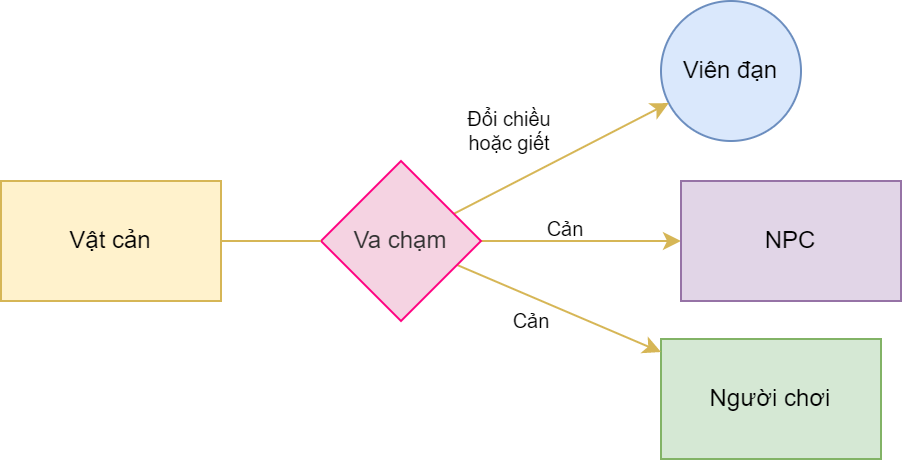

The diagram above was exported from draw.io. Its source (the exported page's mxGraphModel, read from the mxfile embedded in the PNG):
<mxGraphModel dx="865" dy="541" grid="1" gridSize="10" guides="1" tooltips="1" connect="1" arrows="1" fold="1" page="1" pageScale="1" pageWidth="827" pageHeight="1169" math="0" shadow="0">
  <root>
    <mxCell id="UVSr2_maxL3T0nilNjHR-0" />
    <mxCell id="UVSr2_maxL3T0nilNjHR-1" parent="UVSr2_maxL3T0nilNjHR-0" />
    <mxCell id="mihNiXPrmxmTF4ZYPf1a-0" value="Viên đạn" style="ellipse;whiteSpace=wrap;html=1;fillColor=#dae8fc;strokeColor=#6c8ebf;" vertex="1" parent="UVSr2_maxL3T0nilNjHR-1">
      <mxGeometry x="520" y="320" width="70" height="70" as="geometry" />
    </mxCell>
    <mxCell id="mihNiXPrmxmTF4ZYPf1a-1" style="edgeStyle=none;rounded=0;orthogonalLoop=1;jettySize=auto;html=1;fillColor=#fff2cc;strokeColor=#d6b656;" edge="1" parent="UVSr2_maxL3T0nilNjHR-1" target="mihNiXPrmxmTF4ZYPf1a-0" source="cFYYgrcYjw6Yxidh477G-3">
      <mxGeometry relative="1" as="geometry">
        <mxPoint x="375" y="500" as="sourcePoint" />
        <mxPoint x="250" y="390" as="targetPoint" />
      </mxGeometry>
    </mxCell>
    <mxCell id="mihNiXPrmxmTF4ZYPf1a-2" value="&lt;span style=&quot;font-size: 10px&quot;&gt;Đổi chiều&lt;br&gt;&lt;/span&gt;hoặc giết&lt;span style=&quot;font-size: 10px&quot;&gt;&lt;br style=&quot;font-size: 10px&quot;&gt;&lt;/span&gt;" style="text;html=1;align=center;verticalAlign=middle;resizable=0;points=[];autosize=1;strokeColor=none;fillColor=none;fontSize=10;" vertex="1" parent="UVSr2_maxL3T0nilNjHR-1">
      <mxGeometry x="414" y="370" width="60" height="30" as="geometry" />
    </mxCell>
    <mxCell id="mihNiXPrmxmTF4ZYPf1a-4" value="Vật cản" style="rounded=0;whiteSpace=wrap;html=1;fillColor=#fff2cc;strokeColor=#d6b656;" vertex="1" parent="UVSr2_maxL3T0nilNjHR-1">
      <mxGeometry x="190" y="410" width="110" height="60" as="geometry" />
    </mxCell>
    <mxCell id="mihNiXPrmxmTF4ZYPf1a-9" style="edgeStyle=none;rounded=0;orthogonalLoop=1;jettySize=auto;html=1;fillColor=#fff2cc;strokeColor=#d6b656;startArrow=none;" edge="1" parent="UVSr2_maxL3T0nilNjHR-1" source="cFYYgrcYjw6Yxidh477G-3" target="W7G4ZYxWcmCM_c8pgGXH-0">
      <mxGeometry relative="1" as="geometry">
        <mxPoint x="250" y="446" as="sourcePoint" />
        <mxPoint x="450" y="490" as="targetPoint" />
      </mxGeometry>
    </mxCell>
    <mxCell id="mihNiXPrmxmTF4ZYPf1a-10" value="&lt;span style=&quot;font-size: 10px&quot;&gt;Cản&lt;br style=&quot;font-size: 10px&quot;&gt;&lt;/span&gt;" style="text;html=1;align=center;verticalAlign=middle;resizable=0;points=[];autosize=1;strokeColor=none;fillColor=none;fontSize=10;" vertex="1" parent="UVSr2_maxL3T0nilNjHR-1">
      <mxGeometry x="440" y="470" width="30" height="20" as="geometry" />
    </mxCell>
    <mxCell id="W7G4ZYxWcmCM_c8pgGXH-0" value="NPC" style="rounded=0;whiteSpace=wrap;html=1;fillColor=#e1d5e7;strokeColor=#9673a6;" vertex="1" parent="UVSr2_maxL3T0nilNjHR-1">
      <mxGeometry x="530" y="410" width="110" height="60" as="geometry" />
    </mxCell>
    <mxCell id="cFYYgrcYjw6Yxidh477G-0" value="Người chơi" style="rounded=0;whiteSpace=wrap;html=1;fillColor=#d5e8d4;strokeColor=#82b366;" vertex="1" parent="UVSr2_maxL3T0nilNjHR-1">
      <mxGeometry x="520" y="489" width="110" height="60" as="geometry" />
    </mxCell>
    <mxCell id="cFYYgrcYjw6Yxidh477G-2" style="edgeStyle=none;rounded=0;orthogonalLoop=1;jettySize=auto;html=1;fillColor=#fff2cc;strokeColor=#d6b656;" edge="1" parent="UVSr2_maxL3T0nilNjHR-1" source="cFYYgrcYjw6Yxidh477G-3" target="cFYYgrcYjw6Yxidh477G-0">
      <mxGeometry relative="1" as="geometry">
        <mxPoint x="250" y="461" as="sourcePoint" />
        <mxPoint x="460" y="499.9999999999998" as="targetPoint" />
      </mxGeometry>
    </mxCell>
    <mxCell id="cFYYgrcYjw6Yxidh477G-4" value="&lt;span style=&quot;font-size: 10px&quot;&gt;Cản&lt;br style=&quot;font-size: 10px&quot;&gt;&lt;/span&gt;" style="text;html=1;align=center;verticalAlign=middle;resizable=0;points=[];autosize=1;strokeColor=none;fillColor=none;fontSize=10;" vertex="1" parent="UVSr2_maxL3T0nilNjHR-1">
      <mxGeometry x="457" y="424" width="30" height="20" as="geometry" />
    </mxCell>
    <mxCell id="cFYYgrcYjw6Yxidh477G-3" value="Va chạm" style="rhombus;whiteSpace=wrap;html=1;fontSize=12;fillColor=#F5D3E2;strokeColor=#FF0080;fontColor=#333333;" vertex="1" parent="UVSr2_maxL3T0nilNjHR-1">
      <mxGeometry x="350" y="400" width="80" height="80" as="geometry" />
    </mxCell>
    <mxCell id="cFYYgrcYjw6Yxidh477G-5" value="" style="edgeStyle=none;rounded=0;orthogonalLoop=1;jettySize=auto;html=1;fillColor=#fff2cc;strokeColor=#d6b656;endArrow=none;" edge="1" parent="UVSr2_maxL3T0nilNjHR-1" source="mihNiXPrmxmTF4ZYPf1a-4" target="cFYYgrcYjw6Yxidh477G-3">
      <mxGeometry relative="1" as="geometry">
        <mxPoint x="240.0000000000001" y="436.4888888888888" as="sourcePoint" />
        <mxPoint x="580" y="439.51111111111106" as="targetPoint" />
      </mxGeometry>
    </mxCell>
  </root>
</mxGraphModel>